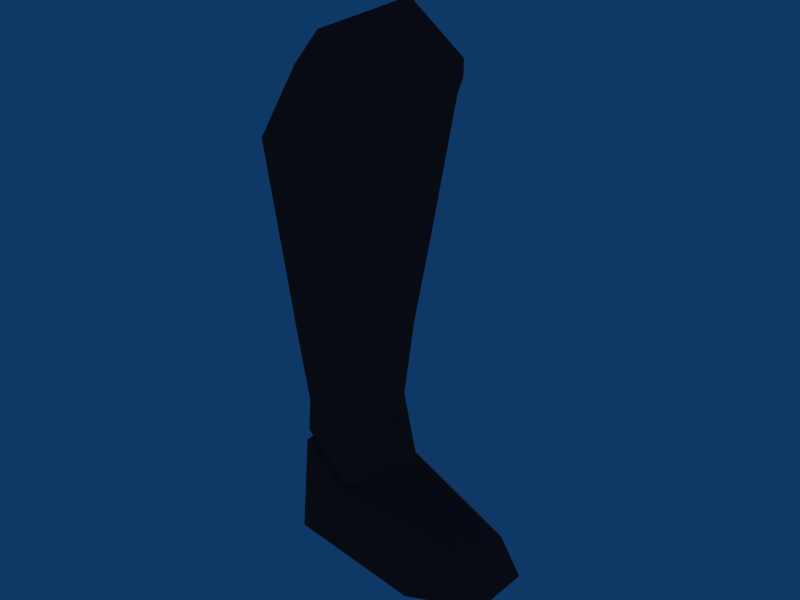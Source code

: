 # Source: cyborg_left_lower_leg.blend  (saved by Blender 2.45.0; exported with 4.5.12 LTS)
import bpy
from mathutils import Matrix  # noqa: F401  (used for matrix-valued properties, if any)

bpy.ops.wm.read_factory_settings(use_empty=True)
scene = bpy.context.scene
scene.name = 'Scene'

# ---- collections
col_collection_1 = bpy.data.collections.new('Collection 1'); scene.collection.children.link(col_collection_1)

# ---- materials (node trees are filled in below, after node groups)
mat_material__1 = bpy.data.materials.new('Material #1')
mat_material__1.alpha_threshold = 0.0
mat_material__1.diffuse_color = (0.5373, 0.1961, 0.1961, 1.0)
mat_material__1.roughness = 0.5
mat_material__1.line_color = (0.0, 0.0, 0.0, 1.0)

# ---- material node trees

# ---- world
world_world = bpy.data.worlds.new('World'); scene.world = world_world
world_world.color = (0.05656, 0.2208, 0.4)
world_world.use_sun_shadow = False
world_world.sun_shadow_jitter_overblur = 0.0
world_world.cycles.sampling_method = 'MANUAL'
world_world.cycles.sample_map_resolution = 256

# ---- meshes
me_r_thigh_material__1 = bpy.data.meshes.new('R_Thigh_Material #1')
me_r_thigh_material__1.from_pydata([(-0.0348, -0.06309, -0.2425), (-0.1233, -0.03006, -0.2219), (-0.1233, 0.02439, -0.2217), (-0.0359, 0.0618, -0.2419), (0.02755, -0.002427, -0.2272), (0.06007, 0.07539, -0.3301), (-0.1158, 0.05146, -0.3307), (-0.1098, -0.05563, -0.3308), (-0.04278, -0.06285, -0.3306), (0.06973, -0.07539, -0.3302), (0.1519, 0.03666, -0.3299), (0.1302, 0.02762, -0.2774), (0.13, -0.03211, -0.279), (0.1495, -0.038, -0.33), (-0.1427, -0.00632, -0.3308), (-0.03835, -0.002782, -0.1922), (-0.1098, -0.05563, -0.3308), (0.1302, 0.02762, -0.2774), (0.1519, 0.03666, -0.3299), (0.1302, 0.02762, -0.2774), (0.06007, 0.07539, -0.3301), (0.1495, -0.038, -0.33), (0.1519, 0.03666, -0.3299), (0.1495, -0.038, -0.33), (0.06007, 0.07539, -0.3301), (0.06973, -0.07539, -0.3302), (0.06973, -0.07539, -0.3302), (-0.04278, -0.06285, -0.3306), (0.06973, -0.07539, -0.3302), (-0.1158, 0.05146, -0.3307), (-0.1233, -0.03006, -0.2219), (-0.1158, 0.05146, -0.3307), (-0.1158, 0.05146, -0.3307), (0.06007, 0.07539, -0.3301), (-0.1098, -0.05563, -0.3308), (-0.1427, -0.00632, -0.3308), (-0.04278, -0.06285, -0.3306), (0.1302, 0.02762, -0.2774), (0.0123, -9.345e-05, 0.3308), (-0.06235, -0.0847, 0.269), (-0.1116, -0.0003387, 0.2801), (-0.06108, 0.08505, 0.269), (0.07765, 0.0008984, 0.2634), (-0.04201, -0.09267, 0.1105), (-0.1519, -0.05019, 0.1665), (-0.1519, 0.04968, 0.167), (-0.04201, 0.09267, 0.1115), (0.05695, 0.0005941, 0.2063), (-0.0413, -0.05786, -0.1647), (-0.1068, -0.03877, -0.1533), (-0.1068, 0.03863, -0.153), (-0.0413, 0.05771, -0.1641), (0.003576, -1.464e-05, -0.1578), (-0.03562, -0.07017, -0.06964), (-0.1259, -0.03636, -0.06948), (-0.1259, 0.03479, -0.06914), (-0.03562, 0.0686, -0.06898), (0.009101, -0.0007847, -0.06931), (0.04477, -0.0001436, 0.1028), (0.01183, 0.0902, 0.252), (0.01183, -0.08962, 0.2521), (-0.03351, -0.0606, -0.2284), (-0.122, -0.02757, -0.2078), (-0.122, 0.02688, -0.2076), (-0.03471, 0.06429, -0.2278), (0.02884, -0.0001685, -0.213), (-0.1233, 0.003447, -0.1657), (0.01744, 0.001156, -0.2624), (-0.1116, -0.0003387, 0.2801), (-0.1116, -0.0003387, 0.2801), (-0.1519, -0.05019, 0.1665), (-0.1116, -0.0003387, 0.2801), (-0.1519, -0.05019, 0.1665), (-0.1259, -0.03636, -0.06948), (-0.1259, -0.03636, -0.06948), (-0.1519, -0.05019, 0.1665), (-0.1259, -0.03636, -0.06948), (-0.1068, -0.03877, -0.1533), (-0.122, -0.02757, -0.2078), (-0.1068, -0.03877, -0.1533), (-0.122, -0.02757, -0.2078), (-0.122, -0.02757, -0.2078)], [], [(7, 0, 1), (6, 8, 16), (8, 6, 9), (11, 12, 10), (13, 10, 12), (17, 18, 5), (5, 3, 19), (9, 20, 21), (22, 23, 24), (12, 0, 25), (12, 26, 13), (0, 27, 28), (2, 29, 14), (30, 2, 14), (7, 1, 14), (5, 31, 3), (32, 2, 3), (9, 6, 33), (6, 34, 35), (4, 12, 11), (4, 0, 12), (36, 0, 7), (37, 3, 4), (0, 4, 15), (2, 1, 15), (3, 2, 15), (3, 15, 4), (1, 0, 15), (38, 40, 39), (38, 41, 68), (38, 59, 41), (38, 60, 42), (39, 44, 43), (39, 40, 44), (69, 45, 70), (41, 46, 45), (71, 41, 45), (42, 47, 59), (38, 42, 59), (42, 60, 47), (38, 39, 60), (72, 55, 54), (58, 57, 56), (43, 73, 53), (43, 44, 74), (55, 50, 66), (75, 45, 55), (56, 51, 50), (45, 56, 55), (45, 46, 56), (57, 52, 51), (46, 58, 56), (59, 47, 58), (43, 53, 58), (47, 60, 58), (57, 53, 48), (57, 58, 53), (41, 59, 46), (59, 58, 46), (58, 60, 43), (60, 39, 43), (53, 49, 48), (53, 76, 49), (55, 56, 50), (57, 48, 52), (66, 77, 54), (57, 51, 56), (62, 48, 49), (62, 61, 48), (78, 79, 66), (64, 63, 51), (50, 51, 63), (65, 51, 52), (65, 64, 51), (61, 65, 48), (52, 48, 65), (63, 66, 50), (55, 66, 54), (65, 61, 67), (64, 65, 67), (64, 67, 63), (67, 61, 62), (63, 80, 66), (63, 67, 81)])
_uv = me_r_thigh_material__1.uv_layers.new(name='UVTex')
_uv.uv.foreach_set('vector', [0.3766, 0.2819, 0.3394, 0.3354, 0.3707, 0.3414, 0.545, 0.379, 0.5194, 0.3144, 0.5528, 0.3135, 0.5194, 0.3144, 0.545, 0.379, 0.4711, 0.3057, 0.2455, 0.3371, 0.2571, 0.3178, 0.2166, 0.333, 0.2534, 0.2818, 0.2166, 0.333, 0.2571, 0.3178, 0.2571, 0.3178, 0.2534, 0.2818, 0.2979, 0.2817, 0.2979, 0.2817, 0.3399, 0.3354, 0.2571, 0.3178, 0.4711, 0.3057, 0.4635, 0.3809, 0.4289, 0.3224, 0.4216, 0.3594, 0.4289, 0.3224, 0.4635, 0.3809, 0.2571, 0.3178, 0.3394, 0.3354, 0.2979, 0.2817, 0.2571, 0.3178, 0.2979, 0.2817, 0.2534, 0.2818, 0.3394, 0.3354, 0.3432, 0.2817, 0.2979, 0.2817, 0.3707, 0.3414, 0.3766, 0.2819, 0.3944, 0.2925, 0.3826, 0.3422, 0.3707, 0.3414, 0.3944, 0.2925, 0.3766, 0.2819, 0.3707, 0.3414, 0.3944, 0.2925, 0.2979, 0.2817, 0.3766, 0.2819, 0.3399, 0.3354, 0.3766, 0.2819, 0.3707, 0.3414, 0.3399, 0.3354, 0.4711, 0.3057, 0.545, 0.379, 0.4635, 0.3809, 0.545, 0.379, 0.5528, 0.3135, 0.5639, 0.3449, 0.3014, 0.3461, 0.2571, 0.3178, 0.2455, 0.3371, 0.3014, 0.3461, 0.3394, 0.3354, 0.2571, 0.3178, 0.3432, 0.2817, 0.3394, 0.3354, 0.3766, 0.2819, 0.2571, 0.3178, 0.3399, 0.3354, 0.3014, 0.3461, 0.3394, 0.3354, 0.3014, 0.3461, 0.3398, 0.3608, 0.3707, 0.3414, 0.3707, 0.3414, 0.3398, 0.3608, 0.3399, 0.3354, 0.3707, 0.3414, 0.3398, 0.3608, 0.3399, 0.3354, 0.3398, 0.3608, 0.3014, 0.3461, 0.3707, 0.3414, 0.3394, 0.3354, 0.3398, 0.3608, 0.1146, 0.994, 0.204, 0.9718, 0.1673, 0.9666, 0.1146, 0.994, 0.05965, 0.9672, 0.02139, 0.9718, 0.1146, 0.994, 0.08238, 0.9598, 0.05965, 0.9672, 0.1146, 0.994, 0.1447, 0.9592, 0.1135, 0.9645, 0.1673, 0.9666, 0.1926, 0.9218, 0.1606, 0.8971, 0.1673, 0.9666, 0.204, 0.9718, 0.1926, 0.9218, 0.02139, 0.9718, 0.03387, 0.9224, 0.01002, 0.9218, 0.05965, 0.9672, 0.06622, 0.8982, 0.03387, 0.9224, 0.02139, 0.9718, 0.05965, 0.9672, 0.03387, 0.9224, 0.1135, 0.9645, 0.1135, 0.9394, 0.08238, 0.9598, 0.1146, 0.994, 0.1135, 0.9645, 0.08238, 0.9598, 0.1135, 0.9645, 0.1447, 0.9592, 0.1135, 0.9394, 0.1146, 0.994, 0.1673, 0.9666, 0.1447, 0.9592, 0.01002, 0.9218, 0.0334, 0.8188, 0.01124, 0.8183, 0.1134, 0.894, 0.1129, 0.8186, 0.06838, 0.819, 0.1606, 0.8971, 0.1939, 0.8183, 0.1584, 0.8182, 0.1606, 0.8971, 0.1926, 0.9218, 0.1939, 0.8183, 0.0334, 0.8188, 0.03754, 0.782, 0.02407, 0.7763, 0.01002, 0.9218, 0.03387, 0.9224, 0.0334, 0.8188, 0.06838, 0.819, 0.06574, 0.7772, 0.03754, 0.782, 0.03387, 0.9224, 0.06838, 0.819, 0.0334, 0.8188, 0.03387, 0.9224, 0.06622, 0.8982, 0.06838, 0.819, 0.1129, 0.8186, 0.1117, 0.7797, 0.06574, 0.7772, 0.06622, 0.8982, 0.1134, 0.894, 0.06838, 0.819, 0.08238, 0.9598, 0.1135, 0.9394, 0.1134, 0.894, 0.1606, 0.8971, 0.1584, 0.8182, 0.1134, 0.894, 0.1135, 0.9394, 0.1447, 0.9592, 0.1134, 0.894, 0.1129, 0.8186, 0.1584, 0.8182, 0.1612, 0.7765, 0.1129, 0.8186, 0.1134, 0.894, 0.1584, 0.8182, 0.05965, 0.9672, 0.08238, 0.9598, 0.06622, 0.8982, 0.08238, 0.9598, 0.1134, 0.894, 0.06622, 0.8982, 0.1134, 0.894, 0.1447, 0.9592, 0.1606, 0.8971, 0.1447, 0.9592, 0.1673, 0.9666, 0.1606, 0.8971, 0.1584, 0.8182, 0.1907, 0.7816, 0.1612, 0.7765, 0.1584, 0.8182, 0.1939, 0.8183, 0.1907, 0.7816, 0.0334, 0.8188, 0.06838, 0.819, 0.03754, 0.782, 0.1129, 0.8186, 0.1612, 0.7765, 0.1117, 0.7797, 0.02407, 0.7763, 0.00808, 0.7816, 0.01124, 0.8183, 0.1129, 0.8186, 0.06574, 0.7772, 0.06838, 0.819, 0.1965, 0.7577, 0.1612, 0.7765, 0.1907, 0.7816, 0.1965, 0.7577, 0.1572, 0.7486, 0.1612, 0.7765, 0.01384, 0.7577, 0.00808, 0.7816, 0.02407, 0.7763, 0.0688, 0.7493, 0.03187, 0.758, 0.06574, 0.7772, 0.03754, 0.782, 0.06574, 0.7772, 0.03187, 0.758, 0.1122, 0.7555, 0.06574, 0.7772, 0.1117, 0.7797, 0.1122, 0.7555, 0.0688, 0.7493, 0.06574, 0.7772, 0.1572, 0.7486, 0.1122, 0.7555, 0.1612, 0.7765, 0.1117, 0.7797, 0.1612, 0.7765, 0.1122, 0.7555, 0.03187, 0.758, 0.02407, 0.7763, 0.03754, 0.782, 0.0334, 0.8188, 0.02407, 0.7763, 0.01124, 0.8183, 0.1122, 0.7555, 0.1572, 0.7486, 0.1105, 0.7012, 0.0688, 0.7493, 0.1122, 0.7555, 0.1105, 0.7012, 0.0688, 0.7493, 0.1105, 0.7012, 0.03187, 0.758, 0.1105, 0.7012, 0.1572, 0.7486, 0.1965, 0.7577, 0.03187, 0.758, 0.01384, 0.7577, 0.02407, 0.7763, 0.03187, 0.758, 0.1105, 0.7012, 0.01384, 0.7577])
me_r_thigh_material__1.materials.append(mat_material__1)
me_r_thigh_material__1.use_remesh_preserve_volume = False
me_r_thigh_material__1.use_remesh_preserve_attributes = False
me_r_thigh_material__1.use_mirror_vertex_groups = False
me_r_thigh_material__1.update()

# ---- objects
ob_r_thigh_material__1 = bpy.data.objects.new('R_Thigh_Material #1', me_r_thigh_material__1)

# ---- transforms, parenting, visibility, modifiers, constraints
ob_r_thigh_material__1.location = (0.0, 0.0, 0.0)
ob_r_thigh_material__1.lock_rotations_4d = False
ob_r_thigh_material__1.empty_display_type = 'ARROWS'
ob_r_thigh_material__1.color = (0.0, 0.0, 0.0, 1.0)
ob_r_thigh_material__1.lineart.crease_threshold = 0.0

# ---- collection membership
col_collection_1.objects.link(ob_r_thigh_material__1)

# ---- scene / render settings (as saved in the file)
scene.frame_start = 1; scene.frame_end = 250; scene.frame_set(1)
scene.render.engine = 'BLENDER_EEVEE_NEXT'
scene.render.image_settings.file_format = 'JPEG'
scene.render.image_settings.color_mode = 'RGB'
scene.render.image_settings.compression = 90
scene.render.resolution_x = 800
scene.render.resolution_y = 600
scene.render.pixel_aspect_x = 100.0
scene.render.pixel_aspect_y = 100.0
scene.render.fps = 25
scene.render.dither_intensity = 0.0
scene.render.use_compositing = False
scene.render.use_sequencer = False
scene.render.bake_margin = 2
scene.render.bake_bias = 0.0
scene.render.use_stamp_time = False
scene.render.use_stamp_date = False
scene.render.use_stamp_frame = False
scene.render.use_stamp_camera = False
scene.render.use_stamp_scene = False
scene.render.use_stamp_filename = False
scene.render.use_stamp_render_time = False
scene.render.stamp_font_size = 0
scene.cycles.use_denoising = False
scene.cycles.samples = 10
scene.cycles.sampling_pattern = 'TABULATED_SOBOL'
scene.cycles.light_sampling_threshold = 0.0
scene.cycles.use_adaptive_sampling = False
scene.cycles.use_light_tree = False
scene.cycles.blur_glossy = 0.0
scene.cycles.volume_bounces = 1
scene.cycles.pixel_filter_type = 'GAUSSIAN'
scene.cycles.sample_clamp_indirect = 0.0
scene.view_settings.view_transform = 'Raw'
bpy.context.view_layer.update()

# ---- added for rendering (the .blend has no active camera): camera
cam_auto = bpy.data.cameras.new('AutoCamera')
cam_auto.lens = 50.0
cam_auto.sensor_width = 36.0
cam_auto.clip_end = 1000.0
ob_auto_camera = bpy.data.objects.new('AutoCamera', cam_auto)
scene.collection.objects.link(ob_auto_camera)
ob_auto_camera.location = (0.695079, -0.834094, 0.556063)
ob_auto_camera.rotation_euler = (1.09748, -7.21219e-08, 0.694738)
scene.camera = ob_auto_camera
bpy.context.view_layer.update()
